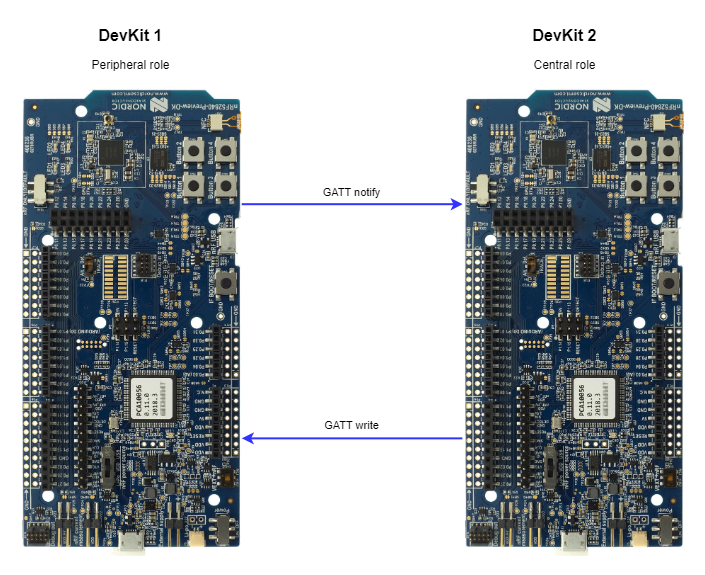

The diagram above was exported from draw.io. Its source (the exported page's mxGraphModel, read from the mxfile embedded in the PNG):
<mxGraphModel dx="1205" dy="651" grid="1" gridSize="10" guides="1" tooltips="1" connect="1" arrows="1" fold="1" page="1" pageScale="1" pageWidth="827" pageHeight="1169" math="0" shadow="0">
  <root>
    <mxCell id="0" />
    <mxCell id="1" parent="0" />
    <mxCell id="_TjG6BhTgHpaPed4JxyD-9" style="edgeStyle=orthogonalEdgeStyle;rounded=0;orthogonalLoop=1;jettySize=auto;html=1;exitX=0.75;exitY=1;exitDx=0;exitDy=0;entryX=0.75;entryY=0;entryDx=0;entryDy=0;strokeWidth=2;strokeColor=#3333FF;" edge="1" parent="1" source="_TjG6BhTgHpaPed4JxyD-1" target="_TjG6BhTgHpaPed4JxyD-8">
      <mxGeometry relative="1" as="geometry" />
    </mxCell>
    <mxCell id="_TjG6BhTgHpaPed4JxyD-11" value="GATT notify" style="edgeLabel;html=1;align=center;verticalAlign=middle;resizable=0;points=[];" vertex="1" connectable="0" parent="_TjG6BhTgHpaPed4JxyD-9">
      <mxGeometry x="-0.0493" y="-1" relative="1" as="geometry">
        <mxPoint x="4" y="-13" as="offset" />
      </mxGeometry>
    </mxCell>
    <mxCell id="_TjG6BhTgHpaPed4JxyD-1" value="" style="shape=image;verticalLabelPosition=bottom;labelBackgroundColor=default;verticalAlign=top;aspect=fixed;imageAspect=0;image=https://de.farnell.com/productimages/large/en_GB/2842320-40.jpg;rotation=-90;clipPath=inset(8.21% 1.33% 0% 12%);" vertex="1" parent="1">
      <mxGeometry x="-83.78" y="270" width="468.36" height="221.5617860851506" as="geometry" />
    </mxCell>
    <mxCell id="_TjG6BhTgHpaPed4JxyD-3" value="DevKit 1" style="text;html=1;align=center;verticalAlign=middle;resizable=0;points=[];autosize=1;strokeColor=none;fillColor=none;fontSize=16;fontStyle=1" vertex="1" parent="1">
      <mxGeometry x="110.4" y="80" width="80" height="30" as="geometry" />
    </mxCell>
    <mxCell id="_TjG6BhTgHpaPed4JxyD-4" value="DevKit 2" style="text;html=1;align=center;verticalAlign=middle;resizable=0;points=[];autosize=1;strokeColor=none;fillColor=none;fontSize=16;fontStyle=1" vertex="1" parent="1">
      <mxGeometry x="543.5799999999999" y="80" width="80" height="30" as="geometry" />
    </mxCell>
    <mxCell id="_TjG6BhTgHpaPed4JxyD-6" value="Peripheral role" style="text;html=1;align=center;verticalAlign=middle;resizable=0;points=[];autosize=1;strokeColor=none;fillColor=none;" vertex="1" parent="1">
      <mxGeometry x="100.4" y="110" width="100" height="30" as="geometry" />
    </mxCell>
    <mxCell id="_TjG6BhTgHpaPed4JxyD-7" value="Central role" style="text;html=1;align=center;verticalAlign=middle;resizable=0;points=[];autosize=1;strokeColor=none;fillColor=none;" vertex="1" parent="1">
      <mxGeometry x="538.58" y="110" width="90" height="30" as="geometry" />
    </mxCell>
    <mxCell id="_TjG6BhTgHpaPed4JxyD-10" style="edgeStyle=orthogonalEdgeStyle;rounded=0;orthogonalLoop=1;jettySize=auto;html=1;exitX=0.25;exitY=0;exitDx=0;exitDy=0;entryX=0.25;entryY=1;entryDx=0;entryDy=0;strokeWidth=2;strokeColor=#3333FF;" edge="1" parent="1" source="_TjG6BhTgHpaPed4JxyD-8" target="_TjG6BhTgHpaPed4JxyD-1">
      <mxGeometry relative="1" as="geometry" />
    </mxCell>
    <mxCell id="_TjG6BhTgHpaPed4JxyD-12" value="GATT write" style="edgeLabel;html=1;align=center;verticalAlign=middle;resizable=0;points=[];" vertex="1" connectable="0" parent="_TjG6BhTgHpaPed4JxyD-10">
      <mxGeometry x="0.0158" y="1" relative="1" as="geometry">
        <mxPoint y="-14" as="offset" />
      </mxGeometry>
    </mxCell>
    <mxCell id="_TjG6BhTgHpaPed4JxyD-8" value="" style="shape=image;verticalLabelPosition=bottom;labelBackgroundColor=default;verticalAlign=top;aspect=fixed;imageAspect=0;image=https://de.farnell.com/productimages/large/en_GB/2842320-40.jpg;rotation=-90;clipPath=inset(8.21% 1.33% 0% 12%);" vertex="1" parent="1">
      <mxGeometry x="359" y="270" width="468.36" height="221.5617860851506" as="geometry" />
    </mxCell>
  </root>
</mxGraphModel>